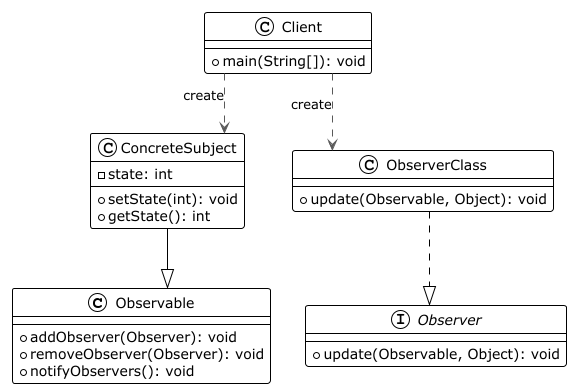

The diagram above was rendered by PlantUML. Its source (embedded in the PNG):
@startuml

!theme plain
top to bottom direction
skinparam linetype ortho

class Observable {
  + addObserver(Observer): void
  + removeObserver(Observer): void
  + notifyObservers(): void
}
interface Observer {
  + update(Observable, Object): void
}
class Client {
  + main(String[]): void
}
class ConcreteSubject {
  - state: int
  + setState(int): void
  + getState(): int
}
class ObserverClass {
  + update(Observable, Object): void
}

Client           -[#595959,dashed]->  ConcreteSubject : "«create»"
Client           -[#595959,dashed]->  ObserverClass   : "«create»"
ConcreteSubject --|>  Observable
ObserverClass   ..|>  Observer
@enduml